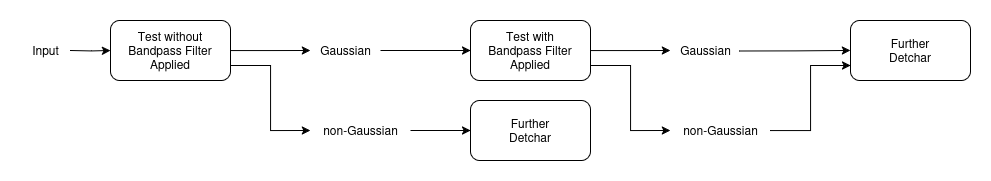

The diagram above was exported from draw.io. Its source (the exported page's mxGraphModel, read from the mxfile embedded in the PNG):
<mxGraphModel dx="2131" dy="1209" grid="1" gridSize="10" guides="1" tooltips="1" connect="1" arrows="1" fold="1" page="1" pageScale="1" pageWidth="850" pageHeight="1100" math="0" shadow="0">
  <root>
    <mxCell id="0" />
    <mxCell id="1" parent="0" />
    <mxCell id="2" style="edgeStyle=orthogonalEdgeStyle;rounded=0;orthogonalLoop=1;jettySize=auto;html=1;" edge="1" source="5" parent="1">
      <mxGeometry relative="1" as="geometry">
        <mxPoint x="320" y="280" as="targetPoint" />
      </mxGeometry>
    </mxCell>
    <mxCell id="3" style="edgeStyle=orthogonalEdgeStyle;rounded=0;orthogonalLoop=1;jettySize=auto;html=1;exitX=1;exitY=0.75;exitDx=0;exitDy=0;" edge="1" source="5" parent="1">
      <mxGeometry relative="1" as="geometry">
        <mxPoint x="320" y="359.9971428571429" as="targetPoint" />
        <mxPoint x="240" y="360" as="sourcePoint" />
        <Array as="points">
          <mxPoint x="280" y="295" />
          <mxPoint x="280" y="360" />
        </Array>
      </mxGeometry>
    </mxCell>
    <mxCell id="4" style="edgeStyle=orthogonalEdgeStyle;rounded=0;orthogonalLoop=1;jettySize=auto;html=1;exitX=0;exitY=0.5;exitDx=0;exitDy=0;entryX=0;entryY=0.5;entryDx=0;entryDy=0;" edge="1" target="5" parent="1">
      <mxGeometry relative="1" as="geometry">
        <mxPoint x="80" y="280" as="sourcePoint" />
      </mxGeometry>
    </mxCell>
    <mxCell id="5" value="&lt;div&gt;Test without&lt;/div&gt;&lt;div&gt;Bandpass Filter&lt;/div&gt;&lt;div&gt;Applied&lt;/div&gt;" style="rounded=1;whiteSpace=wrap;html=1;" vertex="1" parent="1">
      <mxGeometry x="120" y="250" width="120" height="60" as="geometry" />
    </mxCell>
    <mxCell id="6" style="edgeStyle=orthogonalEdgeStyle;rounded=0;orthogonalLoop=1;jettySize=auto;html=1;" edge="1" source="7" target="11" parent="1">
      <mxGeometry relative="1" as="geometry">
        <mxPoint x="480" y="280" as="targetPoint" />
      </mxGeometry>
    </mxCell>
    <mxCell id="7" value="Gaussian" style="text;html=1;align=center;verticalAlign=middle;resizable=0;points=[];autosize=1;strokeColor=none;fillColor=none;" vertex="1" parent="1">
      <mxGeometry x="320" y="265" width="70" height="30" as="geometry" />
    </mxCell>
    <mxCell id="8" style="edgeStyle=orthogonalEdgeStyle;rounded=0;orthogonalLoop=1;jettySize=auto;html=1;entryX=0;entryY=0.5;entryDx=0;entryDy=0;" edge="1" source="9" target="10" parent="1">
      <mxGeometry relative="1" as="geometry">
        <mxPoint x="480" y="360" as="targetPoint" />
      </mxGeometry>
    </mxCell>
    <mxCell id="9" value="&lt;div&gt;non-Gaussian&lt;/div&gt;" style="text;html=1;align=center;verticalAlign=middle;resizable=0;points=[];autosize=1;strokeColor=none;fillColor=none;" vertex="1" parent="1">
      <mxGeometry x="320" y="345" width="100" height="30" as="geometry" />
    </mxCell>
    <mxCell id="10" value="&lt;div&gt;Further&lt;/div&gt;&lt;div&gt;Detchar&lt;/div&gt;" style="rounded=1;whiteSpace=wrap;html=1;" vertex="1" parent="1">
      <mxGeometry x="480" y="330" width="120" height="60" as="geometry" />
    </mxCell>
    <mxCell id="11" value="&lt;div&gt;Test with&lt;/div&gt;&lt;div&gt;Bandpass Filter&lt;/div&gt;&lt;div&gt;Applied&lt;/div&gt;" style="rounded=1;whiteSpace=wrap;html=1;" vertex="1" parent="1">
      <mxGeometry x="480" y="250" width="120" height="60" as="geometry" />
    </mxCell>
    <mxCell id="12" style="edgeStyle=orthogonalEdgeStyle;rounded=0;orthogonalLoop=1;jettySize=auto;html=1;" edge="1" source="11" parent="1">
      <mxGeometry relative="1" as="geometry">
        <mxPoint x="680" y="280" as="targetPoint" />
        <mxPoint x="600" y="280" as="sourcePoint" />
      </mxGeometry>
    </mxCell>
    <mxCell id="13" style="edgeStyle=orthogonalEdgeStyle;rounded=0;orthogonalLoop=1;jettySize=auto;html=1;exitX=1;exitY=0.75;exitDx=0;exitDy=0;" edge="1" source="11" parent="1">
      <mxGeometry relative="1" as="geometry">
        <mxPoint x="680" y="359.9971428571429" as="targetPoint" />
        <mxPoint x="610" y="295" as="sourcePoint" />
        <Array as="points">
          <mxPoint x="640" y="295" />
          <mxPoint x="640" y="360" />
        </Array>
      </mxGeometry>
    </mxCell>
    <mxCell id="14" value="Gaussian" style="text;html=1;align=center;verticalAlign=middle;resizable=0;points=[];autosize=1;strokeColor=none;fillColor=none;" vertex="1" parent="1">
      <mxGeometry x="680" y="265" width="70" height="30" as="geometry" />
    </mxCell>
    <mxCell id="15" value="&lt;div&gt;non-Gaussian&lt;/div&gt;" style="text;html=1;align=center;verticalAlign=middle;resizable=0;points=[];autosize=1;strokeColor=none;fillColor=none;" vertex="1" parent="1">
      <mxGeometry x="680" y="345" width="100" height="30" as="geometry" />
    </mxCell>
    <mxCell id="16" style="edgeStyle=orthogonalEdgeStyle;rounded=0;orthogonalLoop=1;jettySize=auto;html=1;exitX=0.981;exitY=0.518;exitDx=0;exitDy=0;exitPerimeter=0;entryX=0;entryY=0.5;entryDx=0;entryDy=0;" edge="1" source="14" target="18" parent="1">
      <mxGeometry relative="1" as="geometry">
        <mxPoint x="860" y="280.6896551724137" as="targetPoint" />
        <mxPoint x="780" y="280.6896551724137" as="sourcePoint" />
      </mxGeometry>
    </mxCell>
    <mxCell id="17" style="edgeStyle=orthogonalEdgeStyle;rounded=0;orthogonalLoop=1;jettySize=auto;html=1;" edge="1" source="15" target="18" parent="1">
      <mxGeometry relative="1" as="geometry">
        <mxPoint x="860" y="295.0373399014776" as="targetPoint" />
        <mxPoint x="780" y="360.03448275862047" as="sourcePoint" />
        <Array as="points">
          <mxPoint x="820" y="360" />
          <mxPoint x="820" y="295" />
        </Array>
      </mxGeometry>
    </mxCell>
    <mxCell id="18" value="&lt;div&gt;Further&lt;/div&gt;&lt;div&gt;Detchar&lt;/div&gt;" style="rounded=1;whiteSpace=wrap;html=1;" vertex="1" parent="1">
      <mxGeometry x="860" y="250" width="120" height="60" as="geometry" />
    </mxCell>
    <mxCell id="19" value="Input" style="text;html=1;align=center;verticalAlign=middle;resizable=0;points=[];autosize=1;strokeColor=none;fillColor=none;" vertex="1" parent="1">
      <mxGeometry x="30" y="265" width="50" height="30" as="geometry" />
    </mxCell>
  </root>
</mxGraphModel>